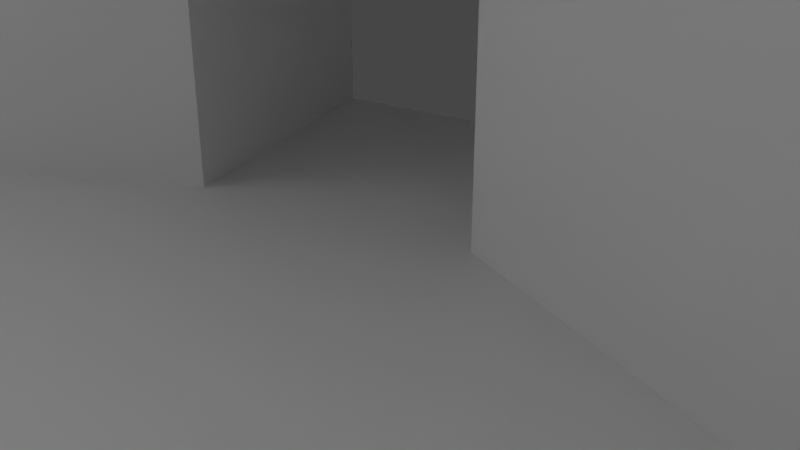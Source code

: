 # Source: Mountain.blend  (saved by Blender 3.2.14; exported with 4.5.12 LTS)
import bpy
from mathutils import Matrix  # noqa: F401  (used for matrix-valued properties, if any)

bpy.ops.wm.read_factory_settings(use_empty=True)
scene = bpy.context.scene
scene.name = 'Scene'

# ---- collections
col_collection = bpy.data.collections.new('Collection'); scene.collection.children.link(col_collection)

# ---- materials (node trees are filled in below, after node groups)
mat_material = bpy.data.materials.new('Material')
mat_material.alpha_threshold = 0.0
mat_material.use_transparent_shadow = False
mat_material.roughness = 0.5
mat_material.line_color = (0.0, 0.0, 0.0, 1.0)

# ---- material node trees
mat_material.use_nodes = True; mat_material.node_tree.nodes.clear()
_N = mat_material.node_tree.nodes; _L = mat_material.node_tree.links
n0 = _N.new('ShaderNodeOutputMaterial'); n0.name = 'Material Output'; n0.location = (300, 300)
n1 = _N.new('ShaderNodeBsdfPrincipled'); n1.name = 'Principled BSDF'; n1.location = (10, 300)
n1.distribution = 'GGX'
n1.subsurface_method = 'RANDOM_WALK_SKIN'
n1.inputs[3].default_value = 1.45
n1.inputs[27].default_value = (0.0, 0.0, 0.0, 1.0)
n1.inputs[28].default_value = 1.0
_L.new(n1.outputs[0], n0.inputs[0])
n0.is_active_output = True

# ---- world
world_world = bpy.data.worlds.new('World'); scene.world = world_world
world_world.use_nodes = True; world_world.node_tree.nodes.clear()
_N = world_world.node_tree.nodes; _L = world_world.node_tree.links
n0 = _N.new('ShaderNodeOutputWorld'); n0.name = 'World Output'; n0.location = (300, 300)
n1 = _N.new('ShaderNodeBackground'); n1.name = 'Background'; n1.location = (10, 300)
n1.inputs[0].default_value = (0.05088, 0.05088, 0.05088, 1.0)
_L.new(n1.outputs[0], n0.inputs[0])
n0.is_active_output = True
world_world.color = (0.05088, 0.05088, 0.05088)
world_world.use_sun_shadow = False
world_world.sun_shadow_jitter_overblur = 0.0

# ---- cameras
cam_camera = bpy.data.cameras.new('Camera')
cam_camera.clip_end = 100.0
cam_camera.ortho_scale = 7.314

# ---- meshes
me_cube_col = bpy.data.meshes.new('Cube_col')
me_cube_col.from_pydata([(5.0, -1.0, 0.0), (1.0, 0.0, 0.0), (8.0, -4.0, 0.0), (9.0, -7.0, 0.0), (10.0, -12.0, 4.0), (7.0, -14.0, 4.0), (0.0, 3.0, 0.0), (5.0, -1.0, 21.0), (1.0, 0.0, 21.0), (8.0, -4.0, 21.0), (9.0, -7.0, 21.0), (10.0, -12.0, 21.0), (7.0, -14.0, 21.0), (0.0, 3.0, 4.0), (7.0, -8.0, 0.0), (6.0, -9.0, 0.0), (9.0, -7.0, 2.0), (6.0, -11.0, 0.0), (10.0, -10.0, 2.0), (7.0, -8.0, 2.0), (6.0, -9.0, 2.0), (6.0, -11.0, 2.0), (4.0, -12.0, 0.0), (3.0, -12.0, 0.0), (4.0, -12.0, 4.0), (10.0, -10.0, 4.0), (6.0, -11.0, 4.0), (6.0, -13.0, 4.0), (10.0, -10.0, 21.0), (9.0, -13.0, 4.0), (9.0, -13.0, 21.0), (7.0, -14.0, 6.0), (4.0, -12.0, 6.0), (6.0, -13.0, 6.0), (3.0, -12.0, 6.0), (1.0, 0.0, 4.0), (5.0, -16.0, 6.0), (2.0, -13.0, 0.0), (2.0, -14.0, 0.0), (2.951, -16.0, 2.0), (2.0, -13.0, 5.918), (2.0, -14.0, 5.918), (2.951, -16.0, 6.165), (5.0, -16.0, 20.92), (2.951, -16.0, 21.08), (7.0, -24.0, 10.0), (-2.0, -16.0, 0.0), (-1.0, -18.0, 2.0), (3.0, -26.0, 10.0), (-2.0, -16.0, 6.0), (-1.0, -18.0, 6.0), (0.0, -20.0, 4.0), (0.0, -20.0, 6.0), (-1.0, -20.0, 6.0), (-3.0, -21.0, 6.0), (-4.0, -18.0, 6.0), (-3.0, -16.0, 6.0), (-3.0, -16.0, 0.0), (-4.0, -15.0, 0.0), (-6.0, -12.0, 0.0), (-7.0, -7.0, 0.0), (-6.0, -4.0, 0.0), (-2.0, -1.0, 0.0), (-3.0, 2.0, 0.0), (-4.0, -15.0, 21.0), (-6.0, -12.0, 21.0), (-7.0, -7.0, 21.0), (-6.0, -4.0, 21.0), (-2.0, -1.0, 21.0), (-3.0, -16.0, 21.0), (-3.0, 2.0, 4.0), (-2.0, -1.0, 4.0), (-4.0, -18.0, 21.0), (0.0, -20.0, 8.0), (-1.0, -20.0, 8.0), (-3.0, -21.0, 8.0), (-1.0, -24.0, 8.0), (2.0, -24.0, 8.0), (1.0, -22.0, 6.0), (1.0, -22.0, 8.0), (0.0, -26.0, 10.0), (-3.0, -21.0, 21.0), (-1.0, -24.0, 21.0), (-1.0, -27.0, 10.0), (0.0, -26.0, 21.0), (-1.0, -27.0, 21.0), (7.0, -24.0, 21.0)], [], [(18, 21, 20, 19, 16), (21, 18, 25, 26), (24, 22, 17, 26), (17, 15, 20, 21), (15, 14, 19, 20), (14, 3, 16, 19), (4, 11, 30, 29), (11, 4, 25, 28), (10, 28, 18, 16), (30, 12, 31, 5, 29), (24, 27, 33, 32), (31, 33, 27, 5), (22, 23, 34, 32), (26, 25, 4, 29, 5, 27, 24), (9, 2, 3, 10), (9, 7, 0, 2), (8, 35, 1, 0, 7), (1, 35, 13, 6), (38, 39, 42, 41), (37, 38, 41, 40), (23, 37, 40, 34), (36, 42, 44, 43), (31, 12, 43, 36), (33, 31, 36, 42, 41, 40, 34, 32), (39, 45, 48, 77, 78, 51, 47), (39, 38, 46, 47), (47, 46, 49, 50), (52, 51, 47, 50), (56, 55, 54, 53, 52, 50, 49), (46, 57, 56, 49), (59, 60, 66, 65), (60, 61, 67, 66), (58, 59, 65, 64), (61, 62, 71, 68, 67), (58, 64, 69, 57), (63, 70, 71, 62), (35, 71, 70, 13), (8, 68, 71, 35), (1, 6, 63, 62, 61, 60, 59, 58, 57, 46, 38, 37, 23, 22, 17, 15, 14, 3, 2, 0), (72, 55, 56, 69), (53, 54, 75, 74), (52, 53, 74, 73), (48, 78, 76, 80), (79, 76, 78), (79, 73, 51, 78), (73, 74, 75, 76, 79), (76, 75, 81, 82), (54, 55, 72, 81, 75), (80, 83, 85, 84), (80, 76, 82, 84), (39, 45, 86, 44, 42)])
_uv = me_cube_col.uv_layers.new(name='UVMap')
_uv.uv.foreach_set('vector', [0.0, 0.0, 0.0, 0.0, 0.0, 0.0, 0.0, 0.0, 0.0, 0.0, 0.0, 0.0, 0.0, 0.0, 0.0, 0.0, 0.0, 0.0, 0.0, 0.0, 0.0, 0.0, 0.0, 0.0, 0.0, 0.0, 0.0, 0.0, 0.0, 0.0, 0.0, 0.0, 0.0, 0.0, 0.0, 0.0, 0.0, 0.0, 0.0, 0.0, 0.0, 0.0, 0.0, 0.0, 0.0, 0.0, 0.0, 0.0, 0.0, 0.0, 0.0, 0.0, 0.0, 0.0, 0.0, 0.0, 0.0, 0.0, 0.0, 0.0, 0.0, 0.0, 0.0, 0.0, 0.0, 0.0, 0.0, 0.0, 0.0, 0.0, 0.0, 0.0, 0.0, 0.0, 0.0, 0.0, 0.0, 0.0, 0.0, 0.0, 0.0, 0.0, 0.0, 0.0, 0.0, 0.0, 0.0, 0.0, 0.0, 0.0, 0.0, 0.0, 0.0, 0.0, 0.0, 0.0, 0.0, 0.0, 0.0, 0.0, 0.0, 0.0, 0.0, 0.0, 0.0, 0.0, 0.0, 0.0, 0.0, 0.0, 0.0, 0.0, 0.0, 0.0, 0.0, 0.0, 0.0, 0.0, 0.0, 0.0, 0.0, 0.0, 0.0, 0.0, 0.0, 0.0, 0.0, 0.0, 0.0, 0.0, 0.0, 0.0, 0.0, 0.0, 0.0, 0.0, 0.0, 0.0, 0.0, 0.0, 0.0, 0.0, 0.0, 0.0, 0.0, 0.0, 0.0, 0.0, 0.0, 0.0, 0.0, 0.0, 0.0, 0.0, 0.0, 0.0, 0.0, 0.0, 0.0, 0.0, 0.0, 0.0, 0.0, 0.0, 0.0, 0.0, 0.0, 0.0, 0.0, 0.0, 0.0, 0.0, 0.0, 0.0, 0.0, 0.0, 0.0, 0.0, 0.0, 0.0, 0.0, 0.0, 0.0, 0.0, 0.0, 0.0, 0.0, 0.0, 0.0, 0.0, 0.0, 0.0, 0.0, 0.0, 0.0, 0.0, 0.0, 0.0, 0.0, 0.0, 0.0, 0.0, 0.0, 0.0, 0.0, 0.0, 0.0, 0.0, 0.0, 0.0, 0.0, 0.0, 0.0, 0.0, 0.0, 0.0, 0.0, 0.0, 0.0, 0.0, 0.0, 0.0, 0.0, 0.0, 0.0, 0.0, 0.0, 0.0, 0.0, 0.0, 0.0, 0.0, 0.0, 0.0, 0.0, 0.0, 0.0, 0.0, 0.0, 0.0, 0.0, 0.0, 0.0, 0.0, 0.0, 0.0, 0.0, 0.0, 0.0, 0.0, 0.0, 0.0, 0.0, 0.0, 0.0, 0.0, 0.0, 0.0, 0.0, 0.0, 0.0, 0.0, 0.0, 0.0, 0.0, 0.0, 0.0, 0.0, 0.0, 0.0, 0.0, 0.0, 0.0, 0.0, 0.0, 0.0, 0.0, 0.0, 0.0, 0.0, 0.0, 0.0, 0.0, 0.0, 0.0, 0.0, 0.0, 0.0, 0.0, 0.0, 0.0, 0.0, 0.0, 0.0, 0.0, 0.0, 0.0, 0.0, 0.0, 0.0, 0.0, 0.0, 0.0, 0.0, 0.0, 0.0, 0.0, 0.0, 0.0, 0.0, 0.0, 0.0, 0.0, 0.0, 0.0, 0.0, 0.0, 0.0, 0.0, 0.0, 0.0, 0.0, 0.0, 0.0, 0.0, 0.0, 0.0, 0.0, 0.0, 0.0, 0.0, 0.0, 0.0, 0.0, 0.0, 0.0, 0.0, 0.0, 0.0, 0.0, 0.0, 0.0, 0.0, 0.0, 0.0, 0.0, 0.0, 0.0, 0.0, 0.0, 0.0, 0.0, 0.0, 0.0, 0.0, 0.0, 0.0, 0.0, 0.0, 0.0, 0.0, 0.0, 0.0, 0.0, 0.0, 0.0, 0.0, 0.0, 0.0, 0.0, 0.0, 0.0, 0.0, 0.0, 0.0, 0.0, 0.0, 0.0, 0.0, 0.0, 0.0, 0.0, 0.0, 0.0, 0.0, 0.0, 0.0, 0.0, 0.0, 0.0, 0.0, 0.0, 0.0, 0.0, 0.0, 0.0, 0.0, 0.0, 0.0, 0.0, 0.0, 0.0, 0.0, 0.0, 0.0, 0.0, 0.0, 0.0, 0.0, 0.0, 0.0, 0.0, 0.0, 0.0, 0.0, 0.0, 0.0, 0.0, 0.0, 0.0, 0.0, 0.0, 0.0, 0.0, 0.0, 0.0, 0.0, 0.0, 0.0, 0.0, 0.0, 0.0, 0.0, 0.0, 0.0, 0.0, 0.0, 0.0, 0.0, 0.0, 0.0, 0.0, 0.0, 0.0, 0.0, 0.0, 0.0, 0.0, 0.0, 0.0, 0.0, 0.0, 0.0, 0.0, 0.0, 0.0, 0.0, 0.0, 0.0, 0.0, 0.0, 0.0, 0.0, 0.0, 0.0, 0.0, 0.0, 0.0, 0.0, 0.0, 0.0, 0.0, 0.0, 0.0, 0.0, 0.0, 0.0, 0.0])
me_cube_col.materials.append(mat_material)
me_cube_col.use_mirror_vertex_groups = False
me_cube_col.update()

# ---- objects
ob_cube = bpy.data.objects.new('Cube', me_cube_col)
ob_camera = bpy.data.objects.new('Camera', cam_camera)

# ---- transforms, parenting, visibility, modifiers, constraints
ob_cube.location = (0.0, 0.0, 0.0)
ob_cube.lock_rotations_4d = False
ob_cube.empty_display_type = 'ARROWS'
ob_cube.lineart.crease_threshold = 0.0
ob_camera.location = (7.359, -6.926, 4.958)
ob_camera.rotation_euler = (1.109, 0.0, 0.8149)
ob_camera.lock_rotations_4d = False
ob_camera.empty_display_type = 'ARROWS'
ob_camera.color = (0.0, 0.0, 0.0, 0.0)
ob_camera.display_type = 'WIRE'
ob_camera.lineart.crease_threshold = 0.0

# ---- collection membership
col_collection.objects.link(ob_cube)
col_collection.objects.link(ob_camera)

# ---- scene / render settings (as saved in the file)
scene.camera = ob_camera
scene.frame_start = 1; scene.frame_end = 250; scene.frame_set(1)
scene.render.engine = 'BLENDER_EEVEE_NEXT'
scene.cycles.sampling_pattern = 'TABULATED_SOBOL'
scene.cycles.use_light_tree = False
scene.view_settings.view_transform = 'Filmic'
bpy.context.view_layer.update()

# ---- added for rendering (the .blend has no usable light): sun
light_auto_sun = bpy.data.lights.new('AutoSun', 'SUN')
light_auto_sun.energy = 3.0
light_auto_sun.angle = 0.0523599
ob_auto_sun = bpy.data.objects.new('AutoSun', light_auto_sun)
scene.collection.objects.link(ob_auto_sun)
ob_auto_sun.rotation_euler = (0.872665, 0.174533, 0.523599)
bpy.context.view_layer.update()
